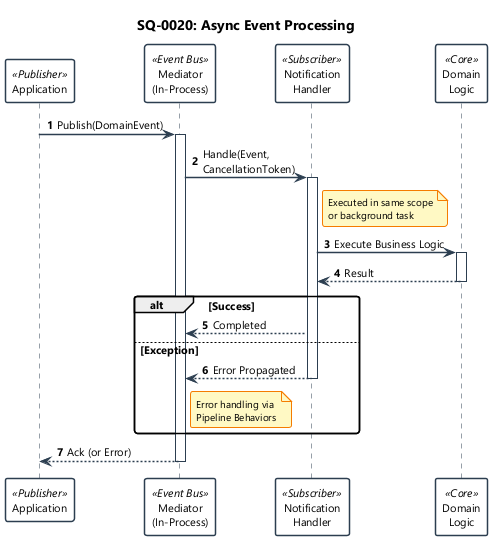

The diagram above was rendered by PlantUML. Its source (embedded in the PNG):
@startuml
!include ../_shared/sequence-styles.iuml

title SQ-0020: Async Event Processing
autonumber

participant "Application" as App <<Publisher>>
participant "Mediator\n(In-Process)" as MediatR <<Event Bus>>
participant "Notification\nHandler" as Handler <<Subscriber>>
participant "Domain\nLogic" as Logic <<Core>>

' ─── Publication ─────────────────────────────────────────────
App -> MediatR: Publish(DomainEvent)
activate MediatR
    
    ' ─── Handling ────────────────────────────────────────────
    MediatR -> Handler: Handle(Event, CancellationToken)
    activate Handler
        note right of Handler
            Executed in same scope
            or background task
        end note
        
        Handler -> Logic: Execute Business Logic
        activate Logic
        Logic --> Handler: Result
        deactivate Logic
        
        alt Success
            Handler --> MediatR: Completed
        else Exception
            Handler --> MediatR: Error Propagated
            deactivate Handler
            
            note right of MediatR
                Error handling via 
                Pipeline Behaviors
            end note
        end
        
    MediatR --> App: Ack (or Error)
deactivate MediatR

@enduml